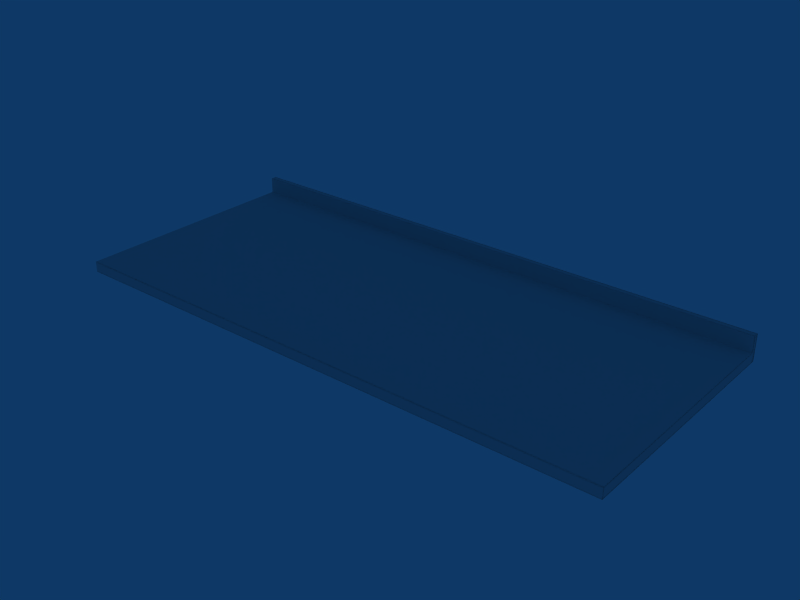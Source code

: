 # Source: Tampo_Max_G.blend  (saved by Blender 2.49.2; exported with 4.5.12 LTS)
import bpy
from mathutils import Matrix  # noqa: F401  (used for matrix-valued properties, if any)

bpy.ops.wm.read_factory_settings(use_empty=True)
scene = bpy.context.scene
scene.name = 'Scene'

# ---- collections
col_collection_1 = bpy.data.collections.new('Collection 1'); scene.collection.children.link(col_collection_1)

# ---- world
world_world = bpy.data.worlds.new('World'); scene.world = world_world
world_world.color = (0.05656, 0.2208, 0.4)
world_world.use_sun_shadow = False
world_world.sun_shadow_jitter_overblur = 0.0
world_world.cycles.sampling_method = 'MANUAL'
world_world.cycles.sample_map_resolution = 256

# ---- meshes
me_cube_008 = bpy.data.meshes.new('Cube.008')
me_cube_008.from_pydata([(-2.993, -5.2, 0.01926), (2.993, -5.2, 0.01926), (-2.993, -0.0003441, 0.01926), (2.993, -0.0003441, 0.01926), (-2.993, -5.2, 0.2452), (2.993, -5.2, 0.2452), (-2.993, -0.0003445, 0.2452), (2.993, -0.0003445, 0.2452), (-2.993, -5.075, 0.01926), (2.993, -5.075, 0.01926), (-2.993, -0.126, 0.01926), (2.993, -0.126, 0.01926), (-2.993, -5.075, 0.2452), (2.993, -5.075, 0.2452), (-2.993, -0.126, 0.2452), (2.993, -0.126, 0.2452), (-2.763, -5.2, 0.01926), (2.763, -5.2, 0.01926), (-2.763, -5.2, 0.2452), (2.763, -5.2, 0.2452), (-2.763, -0.0003445, 0.2452), (2.763, -0.0003445, 0.2452), (-2.763, -0.126, 0.01926), (2.763, -0.126, 0.01926), (-2.763, -5.075, 0.01926), (2.763, -5.075, 0.01926), (-2.763, -0.126, 0.2452), (2.763, -0.126, 0.2452), (-2.993, -5.2, 0.06153), (2.993, -5.2, 0.06153), (-2.993, -5.2, 0.2029), (2.993, -5.2, 0.2029), (-2.993, -0.0003443, 0.06153), (2.993, -0.0003443, 0.06153), (-2.993, -0.0003443, 0.2029), (2.993, -0.0003443, 0.2029), (-2.993, -5.075, 0.06153), (2.993, -5.075, 0.06153), (-2.993, -5.075, 0.2029), (2.993, -5.075, 0.2029), (-2.993, -0.126, 0.06153), (2.993, -0.126, 0.06153), (-2.993, -0.126, 0.2029), (2.993, -0.126, 0.2029), (-2.993, -0.126, 0.5857), (2.993, -0.126, 0.5857), (-2.993, -0.0003445, 0.5857), (2.993, -0.0003445, 0.5857), (-2.993, -0.126, 0.2517), (2.993, -0.126, 0.2517), (-2.993, -0.0003445, 0.2517), (2.993, -0.0003445, 0.2517), (-2.763, -0.0003445, 0.2517), (2.763, -0.0003445, 0.2517), (-2.763, -0.126, 0.5573), (2.763, -0.126, 0.5573), (-2.993, -0.126, 0.5573), (2.993, -0.126, 0.5573), (-2.993, -0.0003445, 0.5573), (2.993, -0.0003445, 0.5573), (-2.763, -0.0003445, 0.5573), (2.763, -0.0003445, 0.5573), (-2.984, -5.2, 0.01926), (2.984, -5.2, 0.01926), (-2.984, -0.0003443, 0.01926), (2.984, -0.0003443, 0.01926), (-2.984, -5.2, 0.2452), (2.984, -5.2, 0.2452), (-2.984, -0.0003445, 0.2452), (2.984, -0.0003445, 0.2452), (-2.984, -0.126, 0.01926), (2.984, -0.126, 0.01926), (-2.984, -5.075, 0.01926), (2.984, -5.075, 0.01926), (-2.984, -0.126, 0.2452), (2.984, -0.126, 0.2452), (-2.984, -5.075, 0.2452), (2.984, -5.075, 0.2452), (-2.984, -5.2, 0.2029), (2.984, -5.2, 0.2029), (-2.984, -5.2, 0.06153), (2.984, -5.2, 0.06153), (-2.984, -0.0003443, 0.06153), (2.984, -0.0003443, 0.06153), (-2.984, -0.0003443, 0.2029), (2.984, -0.0003443, 0.2029), (-2.984, -0.126, 0.5857), (2.984, -0.126, 0.5857), (-2.984, -0.0003445, 0.5857), (2.984, -0.0003445, 0.5857), (-2.984, -0.126, 0.2517), (2.984, -0.126, 0.2517), (-2.984, -0.0003445, 0.2517), (2.984, -0.0003445, 0.2517), (-2.984, -0.126, 0.5573), (2.984, -0.126, 0.5573), (-2.984, -0.0003445, 0.5573), (2.984, -0.0003445, 0.5573), (-2.763, -0.126, 0.2759), (2.763, -0.126, 0.2759), (-2.993, -0.126, 0.2759), (2.993, -0.126, 0.2759), (-2.993, -0.0003445, 0.2759), (2.993, -0.0003445, 0.2759), (-2.984, -0.126, 0.2759), (2.984, -0.126, 0.2759), (-2.984, -0.0003445, 0.2759), (2.984, -0.0003445, 0.2759), (-2.993, -5.153, 0.01926), (2.993, -5.153, 0.01926), (-2.993, -5.153, 0.2452), (2.993, -5.153, 0.2452), (-2.763, -5.153, 0.2452), (2.763, -5.153, 0.2452), (-2.993, -5.153, 0.2029), (2.993, -5.153, 0.2029), (-2.993, -5.153, 0.06153), (2.993, -5.153, 0.06153), (-2.984, -5.153, 0.01926), (2.984, -5.153, 0.01926), (-2.984, -5.153, 0.2452), (2.984, -5.153, 0.2452), (-2.763, -0.0003443, 0.01926), (2.763, -0.0003443, 0.01926), (-2.763, -5.075, 0.2452), (2.763, -5.075, 0.2452), (-2.763, -5.2, 0.2029), (2.763, -5.2, 0.2029), (-2.763, -5.2, 0.06153), (2.763, -5.2, 0.06153), (-2.763, -0.0003445, 0.06153), (2.763, -0.0003445, 0.06153), (-2.763, -0.0003445, 0.2029), (2.763, -0.0003445, 0.2029), (-2.763, -0.126, 0.5857), (2.763, -0.126, 0.5857), (-2.763, -0.0003445, 0.5857), (2.763, -0.0003445, 0.5857), (-2.763, -0.126, 0.2517), (2.763, -0.126, 0.2517), (-2.763, -0.0003445, 0.2759), (2.763, -0.0003445, 0.2759), (-2.763, -5.153, 0.01926), (2.763, -5.153, 0.01926), (0.0, -0.0003443, 0.01926), (0.0, -5.075, 0.2452), (0.0, -5.2, 0.2029), (0.0, -5.2, 0.06153), (0.0, -0.0003445, 0.06153), (0.0, -0.0003445, 0.2029), (0.0, -0.126, 0.5857), (0.0, -0.0003445, 0.5857), (0.0, -0.126, 0.2517), (0.0, -0.0003445, 0.2759), (0.0, -5.153, 0.01926), (0.0, -5.153, 0.2452), (0.0, -0.126, 0.2759), (0.0, -0.0003445, 0.5573), (0.0, -0.126, 0.5573), (0.0, -0.0003445, 0.2517), (0.0, -0.126, 0.2452), (0.0, -5.075, 0.01926), (0.0, -0.126, 0.01926), (0.0, -0.0003445, 0.2452), (0.0, -5.2, 0.2452), (0.0, -5.2, 0.01926), (-2.993, -3.396, 0.01926), (2.993, -3.396, 0.01926), (-2.993, -1.761, 0.01926), (2.993, -1.761, 0.01926), (-2.993, -3.396, 0.2452), (2.993, -3.396, 0.2452), (-2.993, -1.761, 0.2452), (2.993, -1.761, 0.2452), (-2.763, -1.761, 0.01926), (2.763, -1.761, 0.01926), (-2.763, -3.396, 0.01926), (2.763, -3.396, 0.01926), (-2.993, -3.396, 0.2029), (2.993, -3.396, 0.2029), (-2.993, -1.761, 0.2029), (2.993, -1.761, 0.2029), (-2.993, -3.396, 0.06153), (2.993, -3.396, 0.06153), (-2.993, -1.761, 0.06153), (2.993, -1.761, 0.06153), (-2.984, -1.761, 0.01926), (2.984, -1.761, 0.01926), (-2.984, -3.396, 0.01926), (2.984, -3.396, 0.01926), (-2.984, -1.761, 0.2452), (2.984, -1.761, 0.2452), (-2.984, -3.396, 0.2452), (2.984, -3.396, 0.2452), (-2.763, -1.761, 0.2452), (2.763, -1.761, 0.2452), (-2.763, -3.396, 0.2452), (2.763, -3.396, 0.2452), (0.0, -3.396, 0.01926), (0.0, -1.761, 0.01926), (0.0, -3.396, 0.2452), (0.0, -1.761, 0.2452), (-1.382, -0.0003443, 0.01926), (1.382, -0.0003443, 0.01926), (-1.382, -5.075, 0.2452), (1.382, -5.075, 0.2452), (-1.382, -5.2, 0.2029), (1.382, -5.2, 0.2029), (-1.382, -5.2, 0.06153), (1.382, -5.2, 0.06153), (-1.382, -0.0003445, 0.06153), (1.382, -0.0003445, 0.06153), (-1.382, -0.0003445, 0.2029), (1.382, -0.0003445, 0.2029), (-1.382, -0.126, 0.5857), (1.382, -0.126, 0.5857), (-1.382, -0.0003445, 0.5857), (1.382, -0.0003445, 0.5857), (-1.382, -0.126, 0.2517), (1.382, -0.126, 0.2517), (-1.382, -0.0003445, 0.2759), (1.382, -0.0003445, 0.2759), (-1.382, -5.153, 0.01926), (1.382, -5.153, 0.01926), (-1.382, -5.153, 0.2452), (1.382, -5.153, 0.2452), (-1.382, -0.126, 0.2759), (1.382, -0.126, 0.2759), (-1.382, -0.0003445, 0.5573), (1.382, -0.0003445, 0.5573), (-1.382, -0.126, 0.5573), (1.382, -0.126, 0.5573), (-1.382, -0.0003445, 0.2517), (1.382, -0.0003445, 0.2517), (-1.382, -0.126, 0.2452), (1.382, -0.126, 0.2452), (-1.382, -5.075, 0.01926), (1.382, -5.075, 0.01926), (-1.382, -0.126, 0.01926), (1.382, -0.126, 0.01926), (-1.382, -0.0003445, 0.2452), (1.382, -0.0003445, 0.2452), (-1.382, -5.2, 0.2452), (1.382, -5.2, 0.2452), (-1.382, -5.2, 0.01926), (1.382, -5.2, 0.01926), (-1.382, -3.396, 0.01926), (1.382, -3.396, 0.01926), (-1.382, -1.761, 0.01926), (1.382, -1.761, 0.01926), (-1.382, -3.396, 0.2452), (1.382, -3.396, 0.2452), (-1.382, -1.761, 0.2452), (1.382, -1.761, 0.2452), (-2.993, -0.1668, 0.01926), (2.993, -0.1668, 0.01926), (-2.993, -0.1668, 0.2452), (2.993, -0.1668, 0.2452), (-2.763, -0.1668, 0.01926), (2.763, -0.1668, 0.01926), (-2.993, -0.1668, 0.2029), (2.993, -0.1668, 0.2029), (-2.993, -0.1668, 0.06153), (2.993, -0.1668, 0.06153), (-2.984, -0.1668, 0.01926), (2.984, -0.1668, 0.01926), (-2.984, -0.1668, 0.2452), (2.984, -0.1668, 0.2452), (-2.763, -0.1668, 0.2452), (2.763, -0.1668, 0.2452), (0.0, -0.1668, 0.01926), (0.0, -0.1668, 0.2452), (-1.382, -0.1668, 0.01926), (1.382, -0.1668, 0.01926), (-1.382, -0.1668, 0.2452), (1.382, -0.1668, 0.2452)], [], [(6, 34, 42, 14), (43, 35, 7, 15), (34, 32, 40, 42), (41, 33, 35, 43), (32, 2, 10, 40), (11, 3, 33, 41), (14, 48, 50, 6), (51, 49, 15, 7), (56, 44, 46, 58), (47, 45, 57, 59), (22, 70, 64, 122), (65, 71, 23, 123), (70, 10, 2, 64), (3, 11, 71, 65), (30, 78, 66, 4), (67, 79, 31, 5), (78, 126, 18, 66), (19, 127, 79, 67), (28, 80, 78, 30), (79, 81, 29, 31), (80, 128, 126, 78), (127, 129, 81, 79), (0, 62, 80, 28), (81, 63, 1, 29), (62, 16, 128, 80), (129, 17, 63, 81), (32, 82, 64, 2), (65, 83, 33, 3), (82, 130, 122, 64), (123, 131, 83, 65), (34, 84, 82, 32), (83, 85, 35, 33), (84, 132, 130, 82), (131, 133, 85, 83), (6, 68, 84, 34), (85, 69, 7, 35), (68, 20, 132, 84), (133, 21, 69, 85), (44, 86, 88, 46), (89, 87, 45, 47), (86, 134, 136, 88), (137, 135, 87, 89), (138, 90, 74, 26), (75, 91, 139, 27), (90, 48, 14, 74), (15, 49, 91, 75), (50, 92, 68, 6), (69, 93, 51, 7), (92, 52, 20, 68), (21, 53, 93, 69), (134, 86, 94, 54), (95, 87, 135, 55), (86, 44, 56, 94), (57, 45, 87, 95), (46, 88, 96, 58), (97, 89, 47, 59), (88, 136, 60, 96), (61, 137, 89, 97), (48, 100, 102, 50), (103, 101, 49, 51), (100, 56, 58, 102), (59, 57, 101, 103), (94, 104, 98, 54), (99, 105, 95, 55), (104, 90, 138, 98), (139, 91, 105, 99), (56, 100, 104, 94), (105, 101, 57, 95), (100, 48, 90, 104), (91, 49, 101, 105), (96, 106, 102, 58), (103, 107, 97, 59), (106, 92, 50, 102), (51, 93, 107, 103), (60, 140, 106, 96), (107, 141, 61, 97), (140, 52, 92, 106), (93, 53, 141, 107), (38, 114, 110, 12), (111, 115, 39, 13), (114, 30, 4, 110), (5, 31, 115, 111), (36, 116, 114, 38), (115, 117, 37, 39), (116, 28, 30, 114), (31, 29, 117, 115), (8, 108, 116, 36), (117, 109, 9, 37), (108, 0, 28, 116), (29, 1, 109, 117), (62, 118, 142, 16), (143, 119, 63, 17), (118, 72, 24, 142), (25, 73, 119, 143), (0, 108, 118, 62), (119, 109, 1, 63), (108, 8, 72, 118), (73, 9, 109, 119), (66, 120, 110, 4), (111, 121, 67, 5), (120, 76, 12, 110), (13, 77, 121, 111), (18, 112, 120, 66), (121, 113, 19, 67), (112, 124, 76, 120), (77, 125, 113, 121), (180, 178, 170, 172), (171, 179, 181, 173), (178, 38, 12, 170), (13, 39, 179, 171), (184, 182, 178, 180), (179, 183, 185, 181), (182, 36, 38, 178), (39, 37, 183, 179), (168, 166, 182, 184), (183, 167, 169, 185), (166, 8, 36, 182), (37, 9, 167, 183), (72, 188, 176, 24), (177, 189, 73, 25), (188, 186, 174, 176), (175, 187, 189, 177), (8, 166, 188, 72), (189, 167, 9, 73), (166, 168, 186, 188), (187, 169, 167, 189), (76, 192, 170, 12), (171, 193, 77, 13), (192, 190, 172, 170), (173, 191, 193, 171), (124, 196, 192, 76), (193, 197, 125, 77), (196, 194, 190, 192), (191, 195, 197, 193), (162, 238, 202, 144), (203, 239, 162, 144), (238, 22, 122, 202), (123, 23, 239, 203), (126, 206, 242, 18), (243, 207, 127, 19), (206, 146, 164, 242), (164, 146, 207, 243), (128, 208, 206, 126), (207, 209, 129, 127), (208, 147, 146, 206), (146, 147, 209, 207), (16, 244, 208, 128), (209, 245, 17, 129), (244, 165, 147, 208), (147, 165, 245, 209), (130, 210, 202, 122), (203, 211, 131, 123), (210, 148, 144, 202), (144, 148, 211, 203), (132, 212, 210, 130), (211, 213, 133, 131), (212, 149, 148, 210), (148, 149, 213, 211), (20, 240, 212, 132), (213, 241, 21, 133), (240, 163, 149, 212), (149, 163, 241, 213), (134, 214, 216, 136), (217, 215, 135, 137), (214, 150, 151, 216), (151, 150, 215, 217), (152, 218, 234, 160), (235, 219, 152, 160), (218, 138, 26, 234), (27, 139, 219, 235), (52, 232, 240, 20), (241, 233, 53, 21), (232, 159, 163, 240), (163, 159, 233, 241), (150, 214, 230, 158), (231, 215, 150, 158), (214, 134, 54, 230), (55, 135, 215, 231), (136, 216, 228, 60), (229, 217, 137, 61), (216, 151, 157, 228), (157, 151, 217, 229), (156, 226, 218, 152), (219, 227, 156, 152), (226, 98, 138, 218), (139, 99, 227, 219), (158, 230, 226, 156), (227, 231, 158, 156), (230, 54, 98, 226), (99, 55, 231, 227), (140, 220, 232, 52), (233, 221, 141, 53), (220, 153, 159, 232), (159, 153, 221, 233), (60, 228, 220, 140), (221, 229, 61, 141), (228, 157, 153, 220), (153, 157, 229, 221), (142, 222, 244, 16), (245, 223, 143, 17), (222, 154, 165, 244), (165, 154, 223, 245), (24, 236, 222, 142), (223, 237, 25, 143), (236, 161, 154, 222), (154, 161, 237, 223), (155, 224, 242, 164), (243, 225, 155, 164), (224, 112, 18, 242), (19, 113, 225, 243), (145, 204, 224, 155), (225, 205, 145, 155), (204, 124, 112, 224), (113, 125, 205, 225), (176, 246, 236, 24), (237, 247, 177, 25), (246, 198, 161, 236), (161, 198, 247, 237), (174, 248, 246, 176), (247, 249, 175, 177), (248, 199, 198, 246), (198, 199, 249, 247), (200, 250, 204, 145), (205, 251, 200, 145), (250, 196, 124, 204), (125, 197, 251, 205), (201, 252, 250, 200), (251, 253, 201, 200), (252, 194, 196, 250), (197, 195, 253, 251), (42, 260, 256, 14), (257, 261, 43, 15), (260, 180, 172, 256), (173, 181, 261, 257), (40, 262, 260, 42), (261, 263, 41, 43), (262, 184, 180, 260), (181, 185, 263, 261), (10, 254, 262, 40), (263, 255, 11, 41), (254, 168, 184, 262), (185, 169, 255, 263), (186, 264, 258, 174), (259, 265, 187, 175), (264, 70, 22, 258), (23, 71, 265, 259), (168, 254, 264, 186), (265, 255, 169, 187), (254, 10, 70, 264), (71, 11, 255, 265), (190, 266, 256, 172), (257, 267, 191, 173), (266, 74, 14, 256), (15, 75, 267, 257), (194, 268, 266, 190), (267, 269, 195, 191), (268, 26, 74, 266), (75, 27, 269, 267), (238, 272, 258, 22), (259, 273, 239, 23), (272, 248, 174, 258), (175, 249, 273, 259), (162, 270, 272, 238), (273, 270, 162, 239), (270, 199, 248, 272), (249, 199, 270, 273), (234, 274, 271, 160), (271, 275, 235, 160), (274, 252, 201, 271), (201, 253, 275, 271), (26, 268, 274, 234), (275, 269, 27, 235), (268, 194, 252, 274), (253, 195, 269, 275)])
me_cube_008.polygons.foreach_set('use_smooth', [True] * 274)
_uv = me_cube_008.uv_layers.new(name='UVTex')
_uv.uv.foreach_set('vector', [0.9134, 2.072, 0.905, 2.072, 0.905, 2.046, 0.9135, 2.046, 1.018, 1.03, 1.018, 1.004, 1.026, 1.004, 1.026, 1.03, 0.905, 2.072, 0.8768, 2.072, 0.8768, 2.046, 0.905, 2.046, 0.9899, 1.03, 0.9898, 1.005, 1.018, 1.004, 1.018, 1.03, 0.8768, 2.072, 0.8683, 2.072, 0.8684, 2.046, 0.8768, 2.046, 0.9814, 1.03, 0.9814, 1.005, 0.9898, 1.005, 0.9899, 1.03, 0.9135, 2.046, 0.9147, 2.046, 0.9147, 2.072, 0.9134, 2.072, 1.028, 1.004, 1.028, 1.03, 1.026, 1.03, 1.026, 1.004, 0.9757, 2.046, 0.9814, 2.046, 0.9813, 2.072, 0.9756, 2.072, 1.094, 1.004, 1.094, 1.03, 1.089, 1.03, 1.089, 1.004, -0.05412, -0.1848, -0.05426, -0.2302, -0.02921, -0.2303, -0.02908, -0.1848, -0.02556, 1.002, -0.05061, 1.002, -0.05074, 0.9564, -0.02569, 0.9563, -0.05426, -0.2302, -0.05427, -0.2322, -0.02922, -0.2323, -0.02921, -0.2303, -0.02555, 1.004, -0.0506, 1.004, -0.05061, 1.002, -0.02556, 1.002, 1.21, 1.004, 1.21, 1.002, 1.218, 1.002, 1.218, 1.004, 1.215, -0.2303, 1.206, -0.2303, 1.206, -0.2323, 1.215, -0.2323, 1.21, 1.002, 1.21, 0.9564, 1.218, 0.9563, 1.218, 1.002, 1.215, -0.1848, 1.206, -0.1848, 1.206, -0.2303, 1.215, -0.2303, 1.182, 1.004, 1.182, 1.002, 1.21, 1.002, 1.21, 1.004, 1.206, -0.2303, 1.178, -0.2302, 1.178, -0.2322, 1.206, -0.2323, 1.182, 1.002, 1.181, 0.9565, 1.21, 0.9564, 1.21, 1.002, 1.206, -0.1848, 1.178, -0.1847, 1.178, -0.2302, 1.206, -0.2303, 1.173, 1.004, 1.173, 1.002, 1.182, 1.002, 1.182, 1.004, 1.178, -0.2302, 1.17, -0.2302, 1.17, -0.2322, 1.178, -0.2322, 1.173, 1.002, 1.173, 0.9565, 1.181, 0.9565, 1.182, 1.002, 1.178, -0.1847, 1.17, -0.1847, 1.17, -0.2302, 1.178, -0.2302, 0.9898, -0.232, 0.9898, -0.23, 0.9814, -0.23, 0.9814, -0.232, 0.985, 1.002, 0.9934, 1.002, 0.9934, 1.004, 0.985, 1.004, 0.9898, -0.23, 0.9899, -0.1845, 0.9815, -0.1845, 0.9814, -0.23, 0.9849, 0.9567, 0.9933, 0.9567, 0.9934, 1.002, 0.985, 1.002, 1.018, -0.2321, 1.018, -0.2301, 0.9898, -0.23, 0.9898, -0.232, 0.9934, 1.002, 1.022, 1.002, 1.022, 1.004, 0.9934, 1.004, 1.018, -0.2301, 1.018, -0.1846, 0.9899, -0.1845, 0.9898, -0.23, 0.9933, 0.9567, 1.022, 0.9566, 1.022, 1.002, 0.9934, 1.002, 1.026, -0.2321, 1.026, -0.2301, 1.018, -0.2301, 1.018, -0.2321, 1.022, 1.002, 1.03, 1.002, 1.03, 1.004, 1.022, 1.004, 1.026, -0.2301, 1.027, -0.1846, 1.018, -0.1846, 1.018, -0.2301, 1.022, 0.9566, 1.03, 0.9566, 1.03, 1.002, 1.022, 1.002, 1.222, 1.004, 1.222, 1.002, 1.247, 1.002, 1.247, 1.004, 1.243, -0.2303, 1.218, -0.2302, 1.218, -0.2322, 1.243, -0.2323, 1.222, 1.002, 1.222, 0.9564, 1.247, 0.9563, 1.247, 1.002, 1.243, -0.1848, 1.218, -0.1848, 1.218, -0.2302, 1.243, -0.2303, 1.103, 0.9566, 1.103, 1.002, 1.102, 1.002, 1.101, 0.9566, 1.098, -0.2301, 1.099, -0.2301, 1.099, -0.1846, 1.098, -0.1846, 1.103, 1.002, 1.103, 1.004, 1.102, 1.004, 1.102, 1.002, 1.098, -0.2321, 1.099, -0.2321, 1.099, -0.2301, 1.098, -0.2301, 1.028, -0.2321, 1.028, -0.2301, 1.026, -0.2301, 1.026, -0.2321, 1.03, 1.002, 1.031, 1.002, 1.031, 1.004, 1.03, 1.004, 1.028, -0.2301, 1.028, -0.1846, 1.027, -0.1846, 1.026, -0.2301, 1.03, 0.9566, 1.031, 0.9565, 1.031, 1.002, 1.03, 1.002, 1.169, 0.9563, 1.17, 1.002, 1.164, 1.002, 1.164, 0.9564, 1.16, -0.2303, 1.166, -0.2303, 1.166, -0.1848, 1.16, -0.1848, 1.17, 1.002, 1.17, 1.004, 1.164, 1.004, 1.164, 1.002, 1.16, -0.2323, 1.166, -0.2323, 1.166, -0.2303, 1.16, -0.2303, 1.094, -0.2323, 1.094, -0.2303, 1.089, -0.2303, 1.089, -0.2323, 1.092, 1.002, 1.098, 1.002, 1.098, 1.004, 1.092, 1.004, 1.094, -0.2303, 1.094, -0.1848, 1.089, -0.1848, 1.089, -0.2303, 1.092, 0.9564, 1.098, 0.9563, 1.098, 1.002, 1.092, 1.002, 0.9147, 2.046, 0.9196, 2.046, 0.9195, 2.072, 0.9147, 2.072, 1.033, 1.004, 1.033, 1.03, 1.028, 1.03, 1.028, 1.004, 0.9196, 2.046, 0.9757, 2.046, 0.9756, 2.072, 0.9195, 2.072, 1.089, 1.004, 1.089, 1.03, 1.033, 1.03, 1.033, 1.004, 1.164, 1.002, 1.108, 1.002, 1.108, 0.9565, 1.164, 0.9564, 1.104, -0.1846, 1.104, -0.2301, 1.16, -0.2303, 1.16, -0.1848, 1.108, 1.002, 1.103, 1.002, 1.103, 0.9566, 1.108, 0.9565, 1.099, -0.1846, 1.099, -0.2301, 1.104, -0.2301, 1.104, -0.1846, 1.164, 1.004, 1.108, 1.004, 1.108, 1.002, 1.164, 1.002, 1.104, -0.2301, 1.104, -0.2321, 1.16, -0.2323, 1.16, -0.2303, 1.108, 1.004, 1.103, 1.004, 1.103, 1.002, 1.108, 1.002, 1.099, -0.2301, 1.099, -0.2321, 1.104, -0.2321, 1.104, -0.2301, 1.089, -0.2303, 1.033, -0.2301, 1.033, -0.2321, 1.089, -0.2323, 1.036, 1.004, 1.036, 1.002, 1.092, 1.002, 1.092, 1.004, 1.033, -0.2301, 1.028, -0.2301, 1.028, -0.2321, 1.033, -0.2321, 1.031, 1.004, 1.031, 1.002, 1.036, 1.002, 1.036, 1.004, 1.089, -0.1848, 1.033, -0.1846, 1.033, -0.2301, 1.089, -0.2303, 1.036, 1.002, 1.036, 0.9565, 1.092, 0.9564, 1.092, 1.002, 1.033, -0.1846, 1.028, -0.1846, 1.028, -0.2301, 1.033, -0.2301, 1.031, 1.002, 1.031, 0.9565, 1.036, 0.9565, 1.036, 1.002, 0.908, 1.033, 0.9081, 1.017, 0.9165, 1.017, 0.9165, 1.033, 1.03, 2.059, 1.021, 2.059, 1.021, 2.043, 1.029, 2.043, 0.9081, 1.017, 0.9081, 1.007, 0.9165, 1.007, 0.9165, 1.017, 1.03, 2.069, 1.021, 2.069, 1.021, 2.059, 1.03, 2.059, 0.8798, 1.033, 0.8799, 1.017, 0.9081, 1.017, 0.908, 1.033, 1.021, 2.059, 0.9929, 2.06, 0.9929, 2.043, 1.021, 2.043, 0.8799, 1.017, 0.8799, 1.007, 0.9081, 1.007, 0.9081, 1.017, 1.021, 2.069, 0.9929, 2.069, 0.9929, 2.06, 1.021, 2.059, 0.8714, 1.033, 0.8715, 1.017, 0.8799, 1.017, 0.8798, 1.033, 0.9929, 2.06, 0.9845, 2.06, 0.9844, 2.043, 0.9929, 2.043, 0.8715, 1.017, 0.8715, 1.007, 0.8799, 1.007, 0.8799, 1.017, 0.9929, 2.069, 0.9845, 2.069, 0.9845, 2.06, 0.9929, 2.06, -1.058, -0.2271, -1.048, -0.2271, -1.048, -0.1816, -1.057, -0.1816, -1.045, 0.9596, -1.044, 1.005, -1.054, 1.005, -1.054, 0.9596, -1.048, -0.2271, -1.032, -0.2271, -1.032, -0.1817, -1.048, -0.1816, -1.029, 0.9595, -1.029, 1.005, -1.044, 1.005, -1.045, 0.9596, -1.058, -0.2291, -1.048, -0.2291, -1.048, -0.2271, -1.058, -0.2271, -1.044, 1.005, -1.044, 1.007, -1.054, 1.007, -1.054, 1.005, -1.048, -0.2291, -1.032, -0.2291, -1.032, -0.2271, -1.048, -0.2271, -1.029, 1.005, -1.029, 1.007, -1.044, 1.007, -1.044, 1.005, -0.0219, 1.005, -0.0125, 1.005, -0.0125, 1.007, -0.02189, 1.007, -0.01616, -0.2292, -0.01615, -0.2272, -0.02555, -0.2271, -0.02555, -0.2291, -0.0125, 1.005, 0.003152, 1.005, 0.003158, 1.007, -0.0125, 1.007, -0.0005042, -0.2292, -0.0004983, -0.2272, -0.01615, -0.2272, -0.01616, -0.2292, -0.02203, 0.9595, -0.01264, 0.9595, -0.0125, 1.005, -0.0219, 1.005, -0.01615, -0.2272, -0.01602, -0.1817, -0.02541, -0.1817, -0.02555, -0.2271, -0.01264, 0.9595, 0.003017, 0.9594, 0.003152, 1.005, -0.0125, 1.005, -0.0004983, -0.2272, -0.0003637, -0.1817, -0.01602, -0.1817, -0.01615, -0.2272, 0.906, 1.708, 0.907, 1.371, 0.9155, 1.371, 0.9145, 1.708, 1.028, 1.706, 1.02, 1.706, 1.019, 1.368, 1.027, 1.368, 0.907, 1.371, 0.908, 1.033, 0.9165, 1.033, 0.9155, 1.371, 1.029, 2.043, 1.021, 2.043, 1.02, 1.706, 1.028, 1.706, 0.8778, 1.708, 0.8788, 1.371, 0.907, 1.371, 0.906, 1.708, 1.02, 1.706, 0.9919, 1.706, 0.9909, 1.368, 1.019, 1.368, 0.8788, 1.371, 0.8798, 1.033, 0.908, 1.033, 0.907, 1.371, 1.021, 2.043, 0.9929, 2.043, 0.9919, 1.706, 1.02, 1.706, 0.8694, 1.708, 0.8704, 1.371, 0.8788, 1.371, 0.8778, 1.708, 0.9919, 1.706, 0.9834, 1.706, 0.9824, 1.368, 0.9909, 1.368, 0.8704, 1.371, 0.8714, 1.033, 0.8798, 1.033, 0.8788, 1.371, 0.9929, 2.043, 0.9844, 2.043, 0.9834, 1.706, 0.9919, 1.706, -1.032, -0.2271, -0.7064, -0.2282, -0.7063, -0.1827, -1.032, -0.1817, -0.7029, 0.9585, -0.7027, 1.004, -1.029, 1.005, -1.029, 0.9595, -0.7064, -0.2282, -0.3803, -0.2292, -0.3802, -0.1837, -0.7063, -0.1827, -0.3768, 0.9575, -0.3767, 1.003, -0.7027, 1.004, -0.7029, 0.9585, -1.032, -0.2291, -0.7064, -0.2302, -0.7064, -0.2282, -1.032, -0.2271, -0.7027, 1.004, -0.7027, 1.006, -1.029, 1.007, -1.029, 1.005, -0.7064, -0.2302, -0.3803, -0.2312, -0.3803, -0.2292, -0.7064, -0.2282, -0.3767, 1.003, -0.3767, 1.005, -0.7027, 1.006, -0.7027, 1.004, 0.003152, 1.005, 0.3292, 1.004, 0.3292, 1.006, 0.003158, 1.007, 0.3256, -0.2302, 0.3256, -0.2283, -0.0004983, -0.2272, -0.0005042, -0.2292, 0.3292, 1.004, 0.6553, 1.003, 0.6553, 1.005, 0.3292, 1.006, 0.6516, -0.2313, 0.6516, -0.2293, 0.3256, -0.2283, 0.3256, -0.2302, 0.003017, 0.9594, 0.3291, 0.9584, 0.3292, 1.004, 0.003152, 1.005, 0.3256, -0.2283, 0.3257, -0.1828, -0.0003637, -0.1817, -0.0004983, -0.2272, 0.3291, 0.9584, 0.6552, 0.9574, 0.6553, 1.003, 0.3292, 1.004, 0.6516, -0.2293, 0.6518, -0.1838, 0.3257, -0.1828, 0.3256, -0.2283, -0.05243, 0.3858, -0.05328, 0.1005, -0.02823, 0.1005, -0.02738, 0.3857, -0.02654, 0.671, -0.05159, 0.6711, -0.05243, 0.3858, -0.02738, 0.3857, -0.05328, 0.1005, -0.05412, -0.1848, -0.02908, -0.1848, -0.02823, 0.1005, -0.02569, 0.9563, -0.05074, 0.9564, -0.05159, 0.6711, -0.02654, 0.671, 1.21, 0.9564, 1.209, 0.6711, 1.217, 0.671, 1.218, 0.9563, 1.216, 0.1005, 1.207, 0.1005, 1.206, -0.1848, 1.215, -0.1848, 1.209, 0.6711, 1.208, 0.3858, 1.216, 0.3857, 1.217, 0.671, 1.216, 0.3857, 1.208, 0.3858, 1.207, 0.1005, 1.216, 0.1005, 1.181, 0.9565, 1.181, 0.6712, 1.209, 0.6711, 1.21, 0.9564, 1.207, 0.1005, 1.179, 0.1006, 1.178, -0.1847, 1.206, -0.1848, 1.181, 0.6712, 1.18, 0.3859, 1.208, 0.3858, 1.209, 0.6711, 1.208, 0.3858, 1.18, 0.3859, 1.179, 0.1006, 1.207, 0.1005, 1.173, 0.9565, 1.172, 0.6712, 1.181, 0.6712, 1.181, 0.9565, 1.179, 0.1006, 1.171, 0.1006, 1.17, -0.1847, 1.178, -0.1847, 1.172, 0.6712, 1.171, 0.3859, 1.18, 0.3859, 1.181, 0.6712, 1.18, 0.3859, 1.171, 0.3859, 1.171, 0.1006, 1.179, 0.1006, 0.9899, -0.1845, 0.9908, 0.1008, 0.9823, 0.1008, 0.9815, -0.1845, 0.984, 0.6714, 0.9925, 0.6714, 0.9933, 0.9567, 0.9849, 0.9567, 0.9908, 0.1008, 0.9916, 0.3861, 0.9832, 0.3861, 0.9823, 0.1008, 0.9832, 0.3861, 0.9916, 0.3861, 0.9925, 0.6714, 0.984, 0.6714, 1.018, -0.1846, 1.019, 0.1007, 0.9908, 0.1008, 0.9899, -0.1845, 0.9925, 0.6714, 1.021, 0.6713, 1.022, 0.9566, 0.9933, 0.9567, 1.019, 0.1007, 1.02, 0.386, 0.9916, 0.3861, 0.9908, 0.1008, 0.9916, 0.3861, 1.02, 0.386, 1.021, 0.6713, 0.9925, 0.6714, 1.027, -0.1846, 1.027, 0.1007, 1.019, 0.1007, 1.018, -0.1846, 1.021, 0.6713, 1.029, 0.6713, 1.03, 0.9566, 1.022, 0.9566, 1.027, 0.1007, 1.028, 0.386, 1.02, 0.386, 1.019, 0.1007, 1.02, 0.386, 1.028, 0.386, 1.029, 0.6713, 1.021, 0.6713, 1.222, 0.9564, 1.221, 0.6711, 1.246, 0.671, 1.247, 0.9563, 1.244, 0.1005, 1.219, 0.1005, 1.218, -0.1848, 1.243, -0.1848, 1.221, 0.6711, 1.22, 0.3858, 1.245, 0.3857, 1.246, 0.671, 1.245, 0.3857, 1.22, 0.3858, 1.219, 0.1005, 1.244, 0.1005, 1.101, 0.386, 1.102, 0.6713, 1.101, 0.6713, 1.1, 0.386, 1.099, 0.1007, 1.1, 0.1007, 1.101, 0.386, 1.1, 0.386, 1.102, 0.6713, 1.103, 0.9566, 1.101, 0.9566, 1.101, 0.6713, 1.098, -0.1846, 1.099, -0.1846, 1.1, 0.1007, 1.099, 0.1007, 1.028, -0.1846, 1.029, 0.1007, 1.027, 0.1007, 1.027, -0.1846, 1.029, 0.6713, 1.03, 0.6713, 1.031, 0.9565, 1.03, 0.9566, 1.029, 0.1007, 1.03, 0.386, 1.028, 0.386, 1.027, 0.1007, 1.028, 0.386, 1.03, 0.386, 1.03, 0.6713, 1.029, 0.6713, 1.168, 0.3857, 1.169, 0.671, 1.163, 0.6711, 1.162, 0.3858, 1.161, 0.1005, 1.167, 0.1005, 1.168, 0.3857, 1.162, 0.3858, 1.169, 0.671, 1.169, 0.9563, 1.164, 0.9564, 1.163, 0.6711, 1.16, -0.1848, 1.166, -0.1848, 1.167, 0.1005, 1.161, 0.1005, 1.094, -0.1848, 1.095, 0.1005, 1.09, 0.1005, 1.089, -0.1848, 1.091, 0.6711, 1.097, 0.671, 1.098, 0.9563, 1.092, 0.9564, 1.095, 0.1005, 1.096, 0.3857, 1.09, 0.3858, 1.09, 0.1005, 1.09, 0.3858, 1.096, 0.3857, 1.097, 0.671, 1.091, 0.6711, 1.106, 0.3859, 1.107, 0.6712, 1.102, 0.6713, 1.101, 0.386, 1.1, 0.1007, 1.105, 0.1006, 1.106, 0.3859, 1.101, 0.386, 1.107, 0.6712, 1.108, 0.9565, 1.103, 0.9566, 1.102, 0.6713, 1.099, -0.1846, 1.104, -0.1846, 1.105, 0.1006, 1.1, 0.1007, 1.162, 0.3858, 1.163, 0.6711, 1.107, 0.6712, 1.106, 0.3859, 1.105, 0.1006, 1.161, 0.1005, 1.162, 0.3858, 1.106, 0.3859, 1.163, 0.6711, 1.164, 0.9564, 1.108, 0.9565, 1.107, 0.6712, 1.104, -0.1846, 1.16, -0.1848, 1.161, 0.1005, 1.105, 0.1006, 1.033, -0.1846, 1.034, 0.1006, 1.029, 0.1007, 1.028, -0.1846, 1.03, 0.6713, 1.035, 0.6712, 1.036, 0.9565, 1.031, 0.9565, 1.034, 0.1006, 1.034, 0.3859, 1.03, 0.386, 1.029, 0.1007, 1.03, 0.386, 1.034, 0.3859, 1.035, 0.6712, 1.03, 0.6713, 1.089, -0.1848, 1.09, 0.1005, 1.034, 0.1006, 1.033, -0.1846, 1.035, 0.6712, 1.091, 0.6711, 1.092, 0.9564, 1.036, 0.9565, 1.09, 0.1005, 1.09, 0.3858, 1.034, 0.3859, 1.034, 0.1006, 1.034, 0.3859, 1.09, 0.3858, 1.091, 0.6711, 1.035, 0.6712, -1.048, -0.1816, -1.047, 0.1037, -1.057, 0.1037, -1.057, -0.1816, -1.055, 0.6743, -1.045, 0.6743, -1.045, 0.9596, -1.054, 0.9596, -1.047, 0.1037, -1.046, 0.389, -1.056, 0.389, -1.057, 0.1037, -1.056, 0.389, -1.046, 0.389, -1.045, 0.6743, -1.055, 0.6743, -1.032, -0.1817, -1.031, 0.1036, -1.047, 0.1037, -1.048, -0.1816, -1.045, 0.6743, -1.03, 0.6742, -1.029, 0.9595, -1.045, 0.9596, -1.031, 0.1036, -1.031, 0.3889, -1.046, 0.389, -1.047, 0.1037, -1.046, 0.389, -1.031, 0.3889, -1.03, 0.6742, -1.045, 0.6743, -0.01433, 0.3889, -0.01348, 0.6742, -0.02288, 0.6742, -0.02372, 0.3889, -0.02457, 0.1036, -0.01517, 0.1036, -0.01433, 0.3889, -0.02372, 0.3889, -0.01348, 0.6742, -0.01264, 0.9595, -0.02203, 0.9595, -0.02288, 0.6742, -0.02541, -0.1817, -0.01602, -0.1817, -0.01517, 0.1036, -0.02457, 0.1036, 0.001327, 0.3889, 0.002172, 0.6742, -0.01348, 0.6742, -0.01433, 0.3889, -0.01517, 0.1036, 0.0004814, 0.1036, 0.001327, 0.3889, -0.01433, 0.3889, 0.002172, 0.6742, 0.003017, 0.9594, -0.01264, 0.9595, -0.01348, 0.6742, -0.01602, -0.1817, -0.0003637, -0.1817, 0.0004814, 0.1036, -0.01517, 0.1036, -0.7063, -0.1827, -0.7054, 0.1026, -1.031, 0.1036, -1.032, -0.1817, -1.03, 0.6742, -0.7037, 0.6732, -0.7029, 0.9585, -1.029, 0.9595, -0.7054, 0.1026, -0.7046, 0.3879, -1.031, 0.3889, -1.031, 0.1036, -1.031, 0.3889, -0.7046, 0.3879, -0.7037, 0.6732, -1.03, 0.6742, -0.3802, -0.1837, -0.3793, 0.1016, -0.7054, 0.1026, -0.7063, -0.1827, -0.7037, 0.6732, -0.3777, 0.6722, -0.3768, 0.9575, -0.7029, 0.9585, -0.3793, 0.1016, -0.3785, 0.3869, -0.7046, 0.3879, -0.7054, 0.1026, -0.7046, 0.3879, -0.3785, 0.3869, -0.3777, 0.6722, -0.7037, 0.6732, 0.3274, 0.3878, 0.3282, 0.6731, 0.002172, 0.6742, 0.001327, 0.3889, 0.0004814, 0.1036, 0.3265, 0.1025, 0.3274, 0.3878, 0.001327, 0.3889, 0.3282, 0.6731, 0.3291, 0.9584, 0.003017, 0.9594, 0.002172, 0.6742, -0.0003637, -0.1817, 0.3257, -0.1828, 0.3265, 0.1025, 0.0004814, 0.1036, 0.6535, 0.3868, 0.6543, 0.6721, 0.3282, 0.6731, 0.3274, 0.3878, 0.3265, 0.1025, 0.6526, 0.1015, 0.6535, 0.3868, 0.3274, 0.3878, 0.6543, 0.6721, 0.6552, 0.9574, 0.3291, 0.9584, 0.3282, 0.6731, 0.3257, -0.1828, 0.6518, -0.1838, 0.6526, 0.1015, 0.3265, 0.1025, 0.905, 2.046, 0.9051, 2.038, 0.9135, 2.038, 0.9135, 2.046, 1.027, 1.039, 1.018, 1.039, 1.018, 1.03, 1.026, 1.03, 0.9051, 2.038, 0.906, 1.708, 0.9145, 1.708, 0.9135, 2.038, 1.027, 1.368, 1.019, 1.368, 1.018, 1.039, 1.027, 1.039, 0.8768, 2.046, 0.8769, 2.037, 0.9051, 2.038, 0.905, 2.046, 1.018, 1.039, 0.9899, 1.039, 0.9899, 1.03, 1.018, 1.03, 0.8769, 2.037, 0.8778, 1.708, 0.906, 1.708, 0.9051, 2.038, 1.019, 1.368, 0.9909, 1.368, 0.9899, 1.039, 1.018, 1.039, 0.8684, 2.046, 0.8684, 2.037, 0.8769, 2.037, 0.8768, 2.046, 0.9899, 1.039, 0.9815, 1.039, 0.9814, 1.03, 0.9899, 1.03, 0.8684, 2.037, 0.8694, 1.708, 0.8778, 1.708, 0.8769, 2.037, 0.9909, 1.368, 0.9824, 1.368, 0.9815, 1.039, 0.9899, 1.039, -0.3803, -0.2292, -0.06241, -0.2302, -0.06228, -0.1847, -0.3802, -0.1837, -0.0589, 0.9564, -0.05876, 1.002, -0.3767, 1.003, -0.3768, 0.9575, -0.06241, -0.2302, -0.05426, -0.2302, -0.05412, -0.1848, -0.06228, -0.1847, -0.05074, 0.9564, -0.05061, 1.002, -0.05876, 1.002, -0.0589, 0.9564, -0.3803, -0.2312, -0.06242, -0.2322, -0.06241, -0.2302, -0.3803, -0.2292, -0.05876, 1.002, -0.05875, 1.004, -0.3767, 1.005, -0.3767, 1.003, -0.06242, -0.2322, -0.05427, -0.2322, -0.05426, -0.2302, -0.06241, -0.2302, -0.05061, 1.002, -0.0506, 1.004, -0.05875, 1.004, -0.05876, 1.002, 0.6553, 1.003, 0.9732, 1.002, 0.9732, 1.004, 0.6553, 1.005, 0.9695, -0.2323, 0.9695, -0.2303, 0.6516, -0.2293, 0.6516, -0.2313, 0.9732, 1.002, 0.9814, 1.002, 0.9814, 1.004, 0.9732, 1.004, 0.9777, -0.2323, 0.9777, -0.2303, 0.9695, -0.2303, 0.9695, -0.2323, 0.6552, 0.9574, 0.9731, 0.9564, 0.9732, 1.002, 0.6553, 1.003, 0.9695, -0.2303, 0.9697, -0.1848, 0.6518, -0.1838, 0.6516, -0.2293, 0.9731, 0.9564, 0.9812, 0.9563, 0.9814, 1.002, 0.9732, 1.002, 0.9777, -0.2303, 0.9778, -0.1848, 0.9697, -0.1848, 0.9695, -0.2303, -0.05328, 0.1005, -0.06143, 0.1006, -0.06228, -0.1847, -0.05412, -0.1848, -0.0589, 0.9564, -0.05974, 0.6711, -0.05159, 0.6711, -0.05074, 0.9564, -0.06143, 0.1006, -0.3793, 0.1016, -0.3802, -0.1837, -0.06228, -0.1847, -0.3768, 0.9575, -0.3777, 0.6722, -0.05974, 0.6711, -0.0589, 0.9564, -0.05243, 0.3858, -0.06059, 0.3859, -0.06143, 0.1006, -0.05328, 0.1005, -0.05974, 0.6711, -0.06059, 0.3859, -0.05243, 0.3858, -0.05159, 0.6711, -0.06059, 0.3859, -0.3785, 0.3869, -0.3793, 0.1016, -0.06143, 0.1006, -0.3777, 0.6722, -0.3785, 0.3869, -0.06059, 0.3859, -0.05974, 0.6711, 0.9804, 0.671, 0.9722, 0.6711, 0.9714, 0.3858, 0.9795, 0.3857, 0.9714, 0.3858, 0.9705, 0.1005, 0.9787, 0.1005, 0.9795, 0.3857, 0.9722, 0.6711, 0.6543, 0.6721, 0.6535, 0.3868, 0.9714, 0.3858, 0.6535, 0.3868, 0.6526, 0.1015, 0.9705, 0.1005, 0.9714, 0.3858, 0.9812, 0.9563, 0.9731, 0.9564, 0.9722, 0.6711, 0.9804, 0.671, 0.9705, 0.1005, 0.9697, -0.1848, 0.9778, -0.1848, 0.9787, 0.1005, 0.9731, 0.9564, 0.6552, 0.9574, 0.6543, 0.6721, 0.9722, 0.6711, 0.6526, 0.1015, 0.6518, -0.1838, 0.9697, -0.1848, 0.9705, 0.1005])
me_cube_008.use_remesh_preserve_volume = False
me_cube_008.use_remesh_preserve_attributes = False
me_cube_008.use_mirror_vertex_groups = False
me_cube_008.update()

# ---- objects
ob_cube = bpy.data.objects.new('Cube', me_cube_008)

# ---- transforms, parenting, visibility, modifiers, constraints
ob_cube.location = (0.0, 0.0, 6.011)
ob_cube.scale = (2.005, 1.0, 1.0)
ob_cube.lock_rotations_4d = False
ob_cube.empty_display_type = 'ARROWS'
ob_cube.lineart.crease_threshold = 0.0

# ---- collection membership
col_collection_1.objects.link(ob_cube)

# ---- scene / render settings (as saved in the file)
scene.frame_start = 1; scene.frame_end = 250; scene.frame_set(1)
scene.render.engine = 'BLENDER_EEVEE_NEXT'
scene.render.image_settings.file_format = 'JPEG'
scene.render.image_settings.color_mode = 'RGB'
scene.render.image_settings.compression = 90
scene.render.resolution_x = 800
scene.render.resolution_y = 600
scene.render.pixel_aspect_x = 100.0
scene.render.pixel_aspect_y = 100.0
scene.render.fps = 25
scene.render.dither_intensity = 0.0
scene.render.use_compositing = False
scene.render.use_sequencer = False
scene.render.bake_margin = 2
scene.render.bake_bias = 0.0
scene.render.use_stamp_time = False
scene.render.use_stamp_date = False
scene.render.use_stamp_frame = False
scene.render.use_stamp_camera = False
scene.render.use_stamp_scene = False
scene.render.use_stamp_filename = False
scene.render.use_stamp_render_time = False
scene.render.stamp_font_size = 0
scene.cycles.use_denoising = False
scene.cycles.samples = 10
scene.cycles.sampling_pattern = 'TABULATED_SOBOL'
scene.cycles.light_sampling_threshold = 0.0
scene.cycles.use_adaptive_sampling = False
scene.cycles.use_light_tree = False
scene.cycles.blur_glossy = 0.0
scene.cycles.volume_bounces = 1
scene.cycles.pixel_filter_type = 'GAUSSIAN'
scene.cycles.sample_clamp_indirect = 0.0
scene.view_settings.view_transform = 'Raw'
bpy.context.view_layer.update()

# ---- added for rendering (the .blend has no active camera): camera
cam_auto = bpy.data.cameras.new('AutoCamera')
cam_auto.lens = 50.0
cam_auto.sensor_width = 36.0
cam_auto.clip_end = 1000.0
ob_auto_camera = bpy.data.objects.new('AutoCamera', cam_auto)
scene.collection.objects.link(ob_auto_camera)
ob_auto_camera.location = (12.1116, -17.1342, 16.0023)
ob_auto_camera.rotation_euler = (1.09748, -7.21219e-08, 0.694738)
scene.camera = ob_auto_camera
bpy.context.view_layer.update()
